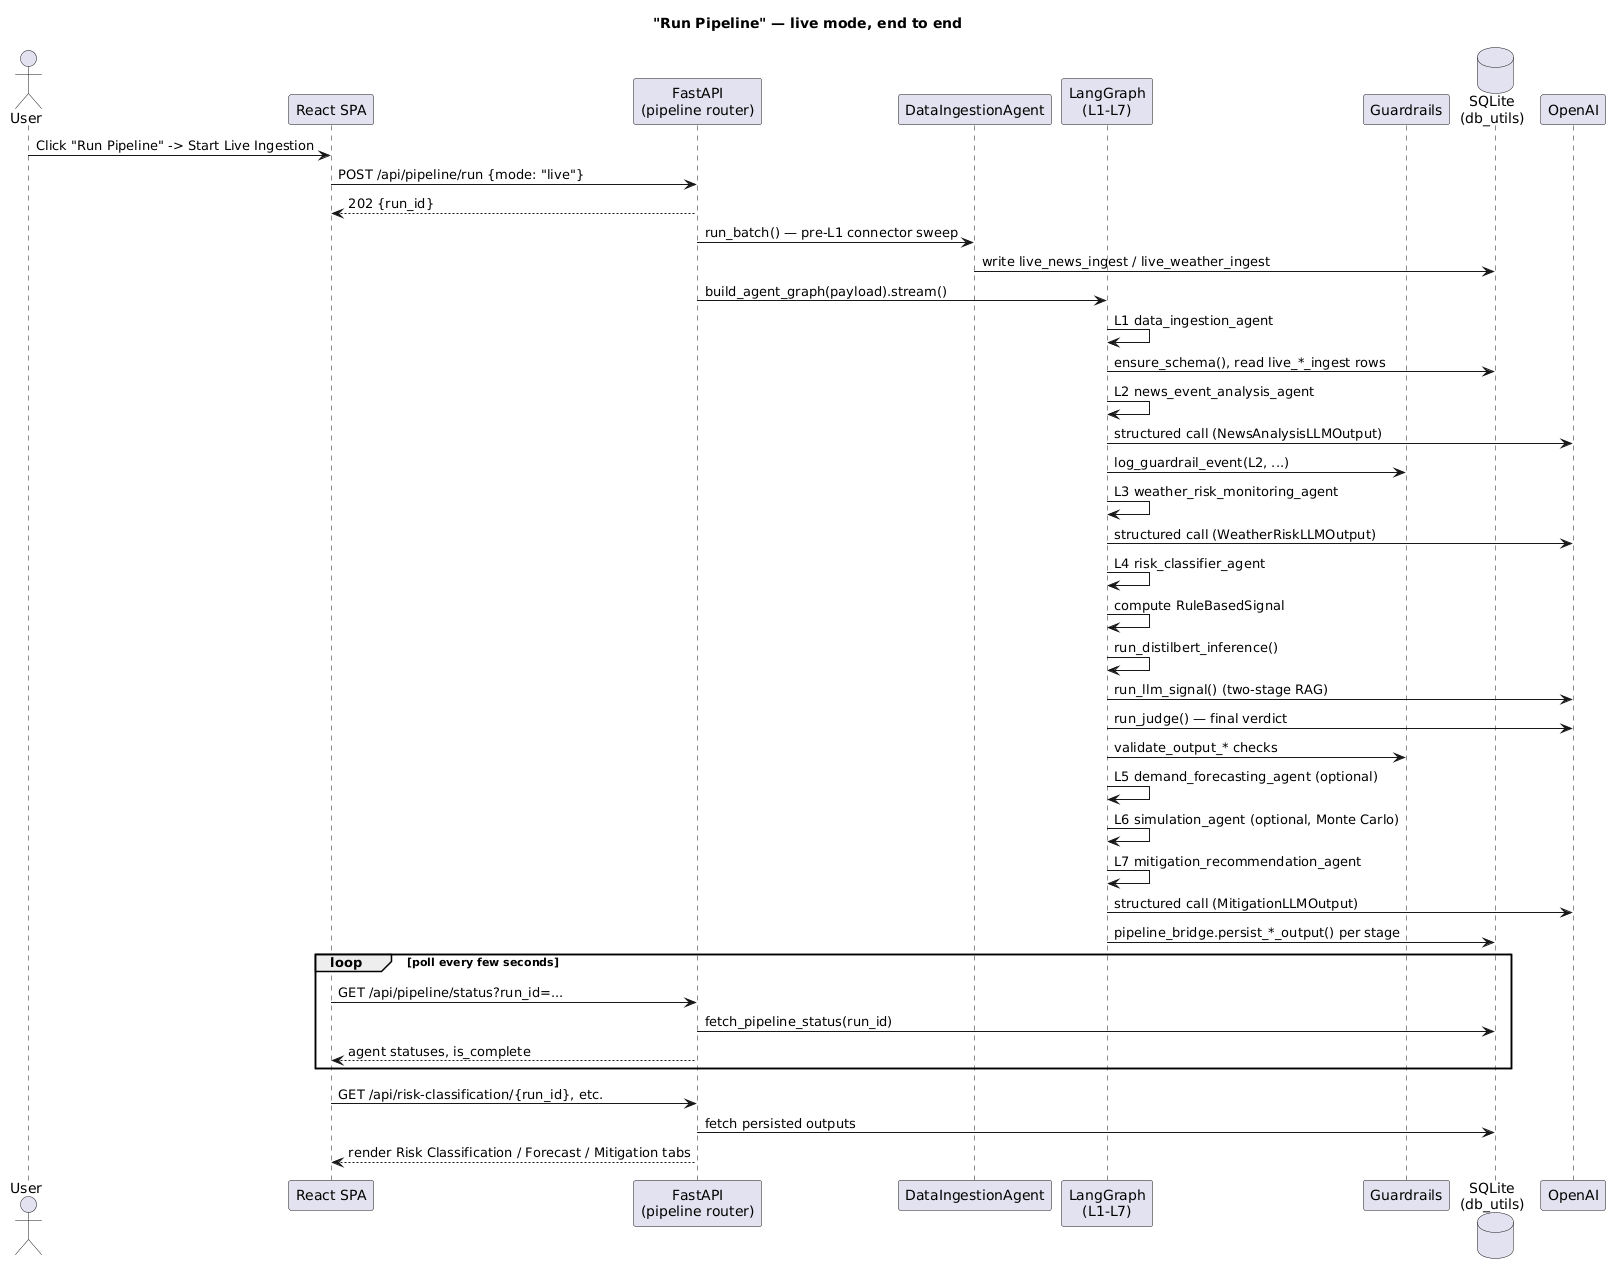

The diagram above was rendered by PlantUML. Its source (embedded in the PNG):
@startuml
title "Run Pipeline" — live mode, end to end

actor User
participant "React SPA" as UI
participant "FastAPI\n(pipeline router)" as API
participant "DataIngestionAgent" as Ingest
participant "LangGraph\n(L1-L7)" as Graph
participant "Guardrails" as Guard
database "SQLite\n(db_utils)" as DB
participant "OpenAI" as LLM

User -> UI : Click "Run Pipeline" -> Start Live Ingestion
UI -> API : POST /api/pipeline/run {mode: "live"}
API --> UI : 202 {run_id}
API -> Ingest : run_batch() — pre-L1 connector sweep
Ingest -> DB : write live_news_ingest / live_weather_ingest
API -> Graph : build_agent_graph(payload).stream()

Graph -> Graph : L1 data_ingestion_agent
Graph -> DB : ensure_schema(), read live_*_ingest rows
Graph -> Graph : L2 news_event_analysis_agent
Graph -> LLM : structured call (NewsAnalysisLLMOutput)
Graph -> Guard : log_guardrail_event(L2, ...)
Graph -> Graph : L3 weather_risk_monitoring_agent
Graph -> LLM : structured call (WeatherRiskLLMOutput)
Graph -> Graph : L4 risk_classifier_agent
Graph -> Graph : compute RuleBasedSignal
Graph -> Graph : run_distilbert_inference()
Graph -> LLM : run_llm_signal() (two-stage RAG)
Graph -> LLM : run_judge() — final verdict
Graph -> Guard : validate_output_* checks
Graph -> Graph : L5 demand_forecasting_agent (optional)
Graph -> Graph : L6 simulation_agent (optional, Monte Carlo)
Graph -> Graph : L7 mitigation_recommendation_agent
Graph -> LLM : structured call (MitigationLLMOutput)
Graph -> DB : pipeline_bridge.persist_*_output() per stage

loop poll every few seconds
  UI -> API : GET /api/pipeline/status?run_id=...
  API -> DB : fetch_pipeline_status(run_id)
  API --> UI : agent statuses, is_complete
end

UI -> API : GET /api/risk-classification/{run_id}, etc.
API -> DB : fetch persisted outputs
API --> UI : render Risk Classification / Forecast / Mitigation tabs
@enduml